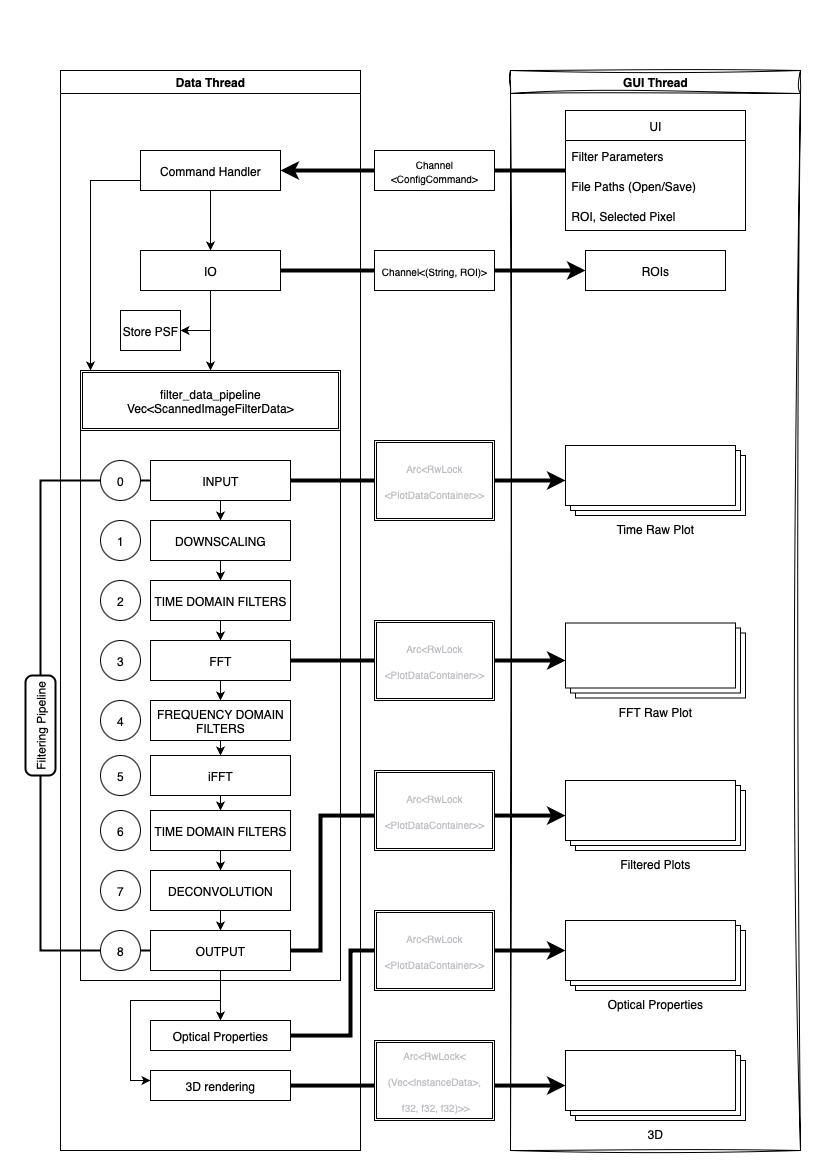

The diagram above was exported from draw.io. Its source (the exported page's mxGraphModel, read from the mxfile embedded in the PNG):
<mxGraphModel dx="1188" dy="1242" grid="1" gridSize="10" guides="1" tooltips="1" connect="1" arrows="1" fold="1" page="1" pageScale="1" pageWidth="827" pageHeight="1169" math="0" shadow="0">
  <root>
    <mxCell id="0" />
    <mxCell id="1" parent="0" />
    <mxCell id="iK0OME3ins9RKT_fmdNh-22" value="Data Thread" style="swimlane;" parent="1" vertex="1">
      <mxGeometry x="60" y="70" width="300" height="1080" as="geometry" />
    </mxCell>
    <mxCell id="fzYuc_R3unV9gP9Wz9dk-35" style="edgeStyle=orthogonalEdgeStyle;rounded=0;orthogonalLoop=1;jettySize=auto;html=1;" edge="1" parent="iK0OME3ins9RKT_fmdNh-22" source="iK0OME3ins9RKT_fmdNh-20" target="iK0OME3ins9RKT_fmdNh-40">
      <mxGeometry relative="1" as="geometry">
        <Array as="points">
          <mxPoint x="30" y="110" />
        </Array>
      </mxGeometry>
    </mxCell>
    <mxCell id="iK0OME3ins9RKT_fmdNh-20" value="Command Handler" style="whiteSpace=wrap;html=1;" parent="iK0OME3ins9RKT_fmdNh-22" vertex="1">
      <mxGeometry x="80" y="80" width="140" height="40" as="geometry" />
    </mxCell>
    <mxCell id="fzYuc_R3unV9gP9Wz9dk-32" value="Store PSF" style="whiteSpace=wrap;html=1;" vertex="1" parent="iK0OME3ins9RKT_fmdNh-22">
      <mxGeometry x="60" y="240" width="60" height="40" as="geometry" />
    </mxCell>
    <mxCell id="fzYuc_R3unV9gP9Wz9dk-26" value="" style="whiteSpace=wrap;html=1;" vertex="1" parent="iK0OME3ins9RKT_fmdNh-22">
      <mxGeometry x="20" y="360" width="260" height="550" as="geometry" />
    </mxCell>
    <mxCell id="iK0OME3ins9RKT_fmdNh-40" value="&lt;div&gt;filter_data_pipeline&lt;/div&gt;Vec&amp;lt;ScannedImageFilterData&amp;gt;" style="shape=ext;double=1;rounded=0;whiteSpace=wrap;html=1;" parent="iK0OME3ins9RKT_fmdNh-22" vertex="1">
      <mxGeometry x="20" y="300" width="260" height="60" as="geometry" />
    </mxCell>
    <mxCell id="fzYuc_R3unV9gP9Wz9dk-39" value="Optical Properties" style="whiteSpace=wrap;html=1;" vertex="1" parent="iK0OME3ins9RKT_fmdNh-22">
      <mxGeometry x="90" y="950" width="140" height="30" as="geometry" />
    </mxCell>
    <mxCell id="iK0OME3ins9RKT_fmdNh-5" value="TIME DOMAIN FILTERS" style="whiteSpace=wrap;html=1;" parent="iK0OME3ins9RKT_fmdNh-22" vertex="1">
      <mxGeometry x="90" y="510" width="140" height="40" as="geometry" />
    </mxCell>
    <mxCell id="fzYuc_R3unV9gP9Wz9dk-16" style="edgeStyle=orthogonalEdgeStyle;rounded=0;orthogonalLoop=1;jettySize=auto;html=1;exitX=0.5;exitY=1;exitDx=0;exitDy=0;" edge="1" parent="iK0OME3ins9RKT_fmdNh-22" source="iK0OME3ins9RKT_fmdNh-4" target="iK0OME3ins9RKT_fmdNh-5">
      <mxGeometry relative="1" as="geometry" />
    </mxCell>
    <mxCell id="iK0OME3ins9RKT_fmdNh-4" value="DOWNSCALING" style="whiteSpace=wrap;html=1;" parent="iK0OME3ins9RKT_fmdNh-22" vertex="1">
      <mxGeometry x="90" y="450" width="140" height="40" as="geometry" />
    </mxCell>
    <mxCell id="iK0OME3ins9RKT_fmdNh-32" style="edgeStyle=orthogonalEdgeStyle;rounded=0;orthogonalLoop=1;jettySize=auto;html=1;exitX=0.5;exitY=1;exitDx=0;exitDy=0;entryX=0.5;entryY=0;entryDx=0;entryDy=0;" parent="iK0OME3ins9RKT_fmdNh-22" source="iK0OME3ins9RKT_fmdNh-6" target="iK0OME3ins9RKT_fmdNh-7" edge="1">
      <mxGeometry relative="1" as="geometry" />
    </mxCell>
    <mxCell id="iK0OME3ins9RKT_fmdNh-6" value="FFT" style="whiteSpace=wrap;html=1;" parent="iK0OME3ins9RKT_fmdNh-22" vertex="1">
      <mxGeometry x="90" y="570" width="140" height="40" as="geometry" />
    </mxCell>
    <mxCell id="iK0OME3ins9RKT_fmdNh-33" style="edgeStyle=orthogonalEdgeStyle;rounded=0;orthogonalLoop=1;jettySize=auto;html=1;exitX=0.5;exitY=1;exitDx=0;exitDy=0;entryX=0.5;entryY=0;entryDx=0;entryDy=0;" parent="iK0OME3ins9RKT_fmdNh-22" source="iK0OME3ins9RKT_fmdNh-7" target="iK0OME3ins9RKT_fmdNh-8" edge="1">
      <mxGeometry relative="1" as="geometry" />
    </mxCell>
    <mxCell id="iK0OME3ins9RKT_fmdNh-7" value="FREQUENCY DOMAIN FILTERS" style="whiteSpace=wrap;html=1;" parent="iK0OME3ins9RKT_fmdNh-22" vertex="1">
      <mxGeometry x="90" y="630" width="140" height="40" as="geometry" />
    </mxCell>
    <mxCell id="iK0OME3ins9RKT_fmdNh-34" style="edgeStyle=orthogonalEdgeStyle;rounded=0;orthogonalLoop=1;jettySize=auto;html=1;exitX=0.5;exitY=1;exitDx=0;exitDy=0;entryX=0.5;entryY=0;entryDx=0;entryDy=0;" parent="iK0OME3ins9RKT_fmdNh-22" source="iK0OME3ins9RKT_fmdNh-8" target="iK0OME3ins9RKT_fmdNh-9" edge="1">
      <mxGeometry relative="1" as="geometry" />
    </mxCell>
    <mxCell id="iK0OME3ins9RKT_fmdNh-8" value="iFFT" style="whiteSpace=wrap;html=1;" parent="iK0OME3ins9RKT_fmdNh-22" vertex="1">
      <mxGeometry x="90" y="685" width="140" height="40" as="geometry" />
    </mxCell>
    <mxCell id="iK0OME3ins9RKT_fmdNh-35" style="edgeStyle=orthogonalEdgeStyle;rounded=0;orthogonalLoop=1;jettySize=auto;html=1;exitX=0.5;exitY=1;exitDx=0;exitDy=0;entryX=0.5;entryY=0;entryDx=0;entryDy=0;" parent="iK0OME3ins9RKT_fmdNh-22" source="iK0OME3ins9RKT_fmdNh-9" target="iK0OME3ins9RKT_fmdNh-10" edge="1">
      <mxGeometry relative="1" as="geometry" />
    </mxCell>
    <mxCell id="iK0OME3ins9RKT_fmdNh-9" value="TIME DOMAIN FILTERS" style="whiteSpace=wrap;html=1;" parent="iK0OME3ins9RKT_fmdNh-22" vertex="1">
      <mxGeometry x="90" y="740" width="140" height="40" as="geometry" />
    </mxCell>
    <mxCell id="iK0OME3ins9RKT_fmdNh-36" style="edgeStyle=orthogonalEdgeStyle;rounded=0;orthogonalLoop=1;jettySize=auto;html=1;exitX=0.5;exitY=1;exitDx=0;exitDy=0;entryX=0.5;entryY=0;entryDx=0;entryDy=0;" parent="iK0OME3ins9RKT_fmdNh-22" source="iK0OME3ins9RKT_fmdNh-10" target="iK0OME3ins9RKT_fmdNh-18" edge="1">
      <mxGeometry relative="1" as="geometry" />
    </mxCell>
    <mxCell id="iK0OME3ins9RKT_fmdNh-10" value="DECONVOLUTION" style="whiteSpace=wrap;html=1;" parent="iK0OME3ins9RKT_fmdNh-22" vertex="1">
      <mxGeometry x="90" y="800" width="140" height="40" as="geometry" />
    </mxCell>
    <mxCell id="iK0OME3ins9RKT_fmdNh-11" value="" style="strokeWidth=2;html=1;shape=mxgraph.flowchart.annotation_1;align=left;pointerEvents=1;" parent="iK0OME3ins9RKT_fmdNh-22" vertex="1">
      <mxGeometry x="-20" y="410" width="120" height="470" as="geometry" />
    </mxCell>
    <mxCell id="iK0OME3ins9RKT_fmdNh-17" value="INPUT" style="whiteSpace=wrap;html=1;" parent="iK0OME3ins9RKT_fmdNh-22" vertex="1">
      <mxGeometry x="90" y="390" width="140" height="40" as="geometry" />
    </mxCell>
    <mxCell id="fzYuc_R3unV9gP9Wz9dk-50" style="edgeStyle=orthogonalEdgeStyle;rounded=0;orthogonalLoop=1;jettySize=auto;html=1;" edge="1" parent="iK0OME3ins9RKT_fmdNh-22" source="iK0OME3ins9RKT_fmdNh-18" target="fzYuc_R3unV9gP9Wz9dk-49">
      <mxGeometry relative="1" as="geometry">
        <Array as="points">
          <mxPoint x="160" y="930" />
          <mxPoint x="70" y="930" />
          <mxPoint x="70" y="1010" />
        </Array>
      </mxGeometry>
    </mxCell>
    <mxCell id="iK0OME3ins9RKT_fmdNh-18" value="OUTPUT" style="whiteSpace=wrap;html=1;" parent="iK0OME3ins9RKT_fmdNh-22" vertex="1">
      <mxGeometry x="90" y="860" width="140" height="40" as="geometry" />
    </mxCell>
    <mxCell id="iK0OME3ins9RKT_fmdNh-29" style="edgeStyle=orthogonalEdgeStyle;rounded=0;orthogonalLoop=1;jettySize=auto;html=1;exitX=0.5;exitY=1;exitDx=0;exitDy=0;entryX=0.5;entryY=0;entryDx=0;entryDy=0;" parent="iK0OME3ins9RKT_fmdNh-22" source="iK0OME3ins9RKT_fmdNh-17" target="iK0OME3ins9RKT_fmdNh-4" edge="1">
      <mxGeometry relative="1" as="geometry">
        <Array as="points">
          <mxPoint x="160" y="440" />
          <mxPoint x="160" y="440" />
        </Array>
      </mxGeometry>
    </mxCell>
    <mxCell id="iK0OME3ins9RKT_fmdNh-31" style="edgeStyle=orthogonalEdgeStyle;rounded=0;orthogonalLoop=1;jettySize=auto;html=1;" parent="iK0OME3ins9RKT_fmdNh-22" source="iK0OME3ins9RKT_fmdNh-5" target="iK0OME3ins9RKT_fmdNh-6" edge="1">
      <mxGeometry relative="1" as="geometry" />
    </mxCell>
    <mxCell id="fzYuc_R3unV9gP9Wz9dk-1" value="0" style="ellipse;whiteSpace=wrap;html=1;aspect=fixed;" vertex="1" parent="iK0OME3ins9RKT_fmdNh-22">
      <mxGeometry x="40" y="390" width="40" height="40" as="geometry" />
    </mxCell>
    <mxCell id="fzYuc_R3unV9gP9Wz9dk-2" value="1" style="ellipse;whiteSpace=wrap;html=1;aspect=fixed;" vertex="1" parent="iK0OME3ins9RKT_fmdNh-22">
      <mxGeometry x="40" y="450" width="40" height="40" as="geometry" />
    </mxCell>
    <mxCell id="fzYuc_R3unV9gP9Wz9dk-3" value="2" style="ellipse;whiteSpace=wrap;html=1;aspect=fixed;" vertex="1" parent="iK0OME3ins9RKT_fmdNh-22">
      <mxGeometry x="40" y="510" width="40" height="40" as="geometry" />
    </mxCell>
    <mxCell id="fzYuc_R3unV9gP9Wz9dk-4" value="3" style="ellipse;whiteSpace=wrap;html=1;aspect=fixed;" vertex="1" parent="iK0OME3ins9RKT_fmdNh-22">
      <mxGeometry x="40" y="570" width="40" height="40" as="geometry" />
    </mxCell>
    <mxCell id="fzYuc_R3unV9gP9Wz9dk-5" value="4" style="ellipse;whiteSpace=wrap;html=1;aspect=fixed;" vertex="1" parent="iK0OME3ins9RKT_fmdNh-22">
      <mxGeometry x="40" y="630" width="40" height="40" as="geometry" />
    </mxCell>
    <mxCell id="fzYuc_R3unV9gP9Wz9dk-6" value="5" style="ellipse;whiteSpace=wrap;html=1;aspect=fixed;" vertex="1" parent="iK0OME3ins9RKT_fmdNh-22">
      <mxGeometry x="40" y="685" width="40" height="40" as="geometry" />
    </mxCell>
    <mxCell id="fzYuc_R3unV9gP9Wz9dk-7" value="6" style="ellipse;whiteSpace=wrap;html=1;aspect=fixed;" vertex="1" parent="iK0OME3ins9RKT_fmdNh-22">
      <mxGeometry x="40" y="740" width="40" height="40" as="geometry" />
    </mxCell>
    <mxCell id="fzYuc_R3unV9gP9Wz9dk-8" value="7" style="ellipse;whiteSpace=wrap;html=1;aspect=fixed;" vertex="1" parent="iK0OME3ins9RKT_fmdNh-22">
      <mxGeometry x="40" y="800" width="40" height="40" as="geometry" />
    </mxCell>
    <mxCell id="fzYuc_R3unV9gP9Wz9dk-9" value="8" style="ellipse;whiteSpace=wrap;html=1;aspect=fixed;" vertex="1" parent="iK0OME3ins9RKT_fmdNh-22">
      <mxGeometry x="40" y="860" width="40" height="40" as="geometry" />
    </mxCell>
    <mxCell id="iK0OME3ins9RKT_fmdNh-12" value="Filtering Pipeline" style="rounded=1;whiteSpace=wrap;html=1;absoluteArcSize=1;arcSize=14;strokeWidth=2;rotation=-90;" parent="iK0OME3ins9RKT_fmdNh-22" vertex="1">
      <mxGeometry x="-70" y="640" width="100" height="30" as="geometry" />
    </mxCell>
    <mxCell id="fzYuc_R3unV9gP9Wz9dk-40" style="edgeStyle=orthogonalEdgeStyle;rounded=0;orthogonalLoop=1;jettySize=auto;html=1;exitX=0.5;exitY=1;exitDx=0;exitDy=0;entryX=0.5;entryY=0;entryDx=0;entryDy=0;" edge="1" parent="iK0OME3ins9RKT_fmdNh-22" source="iK0OME3ins9RKT_fmdNh-18" target="fzYuc_R3unV9gP9Wz9dk-39">
      <mxGeometry relative="1" as="geometry" />
    </mxCell>
    <mxCell id="fzYuc_R3unV9gP9Wz9dk-49" value="3D rendering" style="whiteSpace=wrap;html=1;" vertex="1" parent="iK0OME3ins9RKT_fmdNh-22">
      <mxGeometry x="90" y="1000" width="140" height="30" as="geometry" />
    </mxCell>
    <mxCell id="iK0OME3ins9RKT_fmdNh-23" value="GUI Thread" style="swimlane;sketch=1;curveFitting=1;jiggle=2;" parent="1" vertex="1">
      <mxGeometry x="510" y="70" width="290" height="1080" as="geometry" />
    </mxCell>
    <mxCell id="fzYuc_R3unV9gP9Wz9dk-22" value="UI" style="swimlane;fontStyle=0;childLayout=stackLayout;horizontal=1;startSize=30;horizontalStack=0;resizeParent=1;resizeParentMax=0;resizeLast=0;collapsible=1;marginBottom=0;whiteSpace=wrap;html=1;" vertex="1" parent="iK0OME3ins9RKT_fmdNh-23">
      <mxGeometry x="55" y="40" width="180" height="120" as="geometry" />
    </mxCell>
    <mxCell id="fzYuc_R3unV9gP9Wz9dk-23" value="Filter Parameters" style="text;strokeColor=none;fillColor=none;align=left;verticalAlign=middle;spacingLeft=4;spacingRight=4;overflow=hidden;points=[[0,0.5],[1,0.5]];portConstraint=eastwest;rotatable=0;whiteSpace=wrap;html=1;" vertex="1" parent="fzYuc_R3unV9gP9Wz9dk-22">
      <mxGeometry y="30" width="180" height="30" as="geometry" />
    </mxCell>
    <mxCell id="fzYuc_R3unV9gP9Wz9dk-24" value="File Paths (Open/Save)" style="text;strokeColor=none;fillColor=none;align=left;verticalAlign=middle;spacingLeft=4;spacingRight=4;overflow=hidden;points=[[0,0.5],[1,0.5]];portConstraint=eastwest;rotatable=0;whiteSpace=wrap;html=1;" vertex="1" parent="fzYuc_R3unV9gP9Wz9dk-22">
      <mxGeometry y="60" width="180" height="30" as="geometry" />
    </mxCell>
    <mxCell id="fzYuc_R3unV9gP9Wz9dk-25" value="ROI, Selected Pixel" style="text;strokeColor=none;fillColor=none;align=left;verticalAlign=middle;spacingLeft=4;spacingRight=4;overflow=hidden;points=[[0,0.5],[1,0.5]];portConstraint=eastwest;rotatable=0;whiteSpace=wrap;html=1;" vertex="1" parent="fzYuc_R3unV9gP9Wz9dk-22">
      <mxGeometry y="90" width="180" height="30" as="geometry" />
    </mxCell>
    <mxCell id="fzYuc_R3unV9gP9Wz9dk-65" style="edgeStyle=orthogonalEdgeStyle;rounded=0;orthogonalLoop=1;jettySize=auto;html=1;strokeWidth=4;" edge="1" parent="iK0OME3ins9RKT_fmdNh-23" source="iK0OME3ins9RKT_fmdNh-28" target="fzYuc_R3unV9gP9Wz9dk-17">
      <mxGeometry relative="1" as="geometry" />
    </mxCell>
    <mxCell id="iK0OME3ins9RKT_fmdNh-28" value="IO" style="whiteSpace=wrap;html=1;" parent="iK0OME3ins9RKT_fmdNh-23" vertex="1">
      <mxGeometry x="-370" y="180" width="140" height="40" as="geometry" />
    </mxCell>
    <mxCell id="fzYuc_R3unV9gP9Wz9dk-17" value="ROIs" style="whiteSpace=wrap;html=1;" vertex="1" parent="iK0OME3ins9RKT_fmdNh-23">
      <mxGeometry x="75" y="180" width="140" height="40" as="geometry" />
    </mxCell>
    <mxCell id="fzYuc_R3unV9gP9Wz9dk-21" value="&lt;font style=&quot;font-size: 10px;&quot;&gt;Channel&amp;lt;(String, ROI)&amp;gt;&lt;/font&gt;" style="rounded=0;whiteSpace=wrap;html=1;" vertex="1" parent="iK0OME3ins9RKT_fmdNh-23">
      <mxGeometry x="-136" y="180" width="120" height="40" as="geometry" />
    </mxCell>
    <mxCell id="fzYuc_R3unV9gP9Wz9dk-43" value="3D" style="verticalLabelPosition=bottom;verticalAlign=top;html=1;shape=mxgraph.basic.layered_rect;dx=10;outlineConnect=0;whiteSpace=wrap;" vertex="1" parent="iK0OME3ins9RKT_fmdNh-23">
      <mxGeometry x="55" y="980" width="180" height="70" as="geometry" />
    </mxCell>
    <mxCell id="fzYuc_R3unV9gP9Wz9dk-38" value="Optical Properties" style="verticalLabelPosition=bottom;verticalAlign=top;html=1;shape=mxgraph.basic.layered_rect;dx=10;outlineConnect=0;whiteSpace=wrap;" vertex="1" parent="iK0OME3ins9RKT_fmdNh-23">
      <mxGeometry x="55" y="850" width="180" height="70" as="geometry" />
    </mxCell>
    <mxCell id="iK0OME3ins9RKT_fmdNh-25" value="Filtered Plots" style="verticalLabelPosition=bottom;verticalAlign=top;html=1;shape=mxgraph.basic.layered_rect;dx=10;outlineConnect=0;whiteSpace=wrap;" parent="iK0OME3ins9RKT_fmdNh-23" vertex="1">
      <mxGeometry x="55" y="710" width="180" height="70" as="geometry" />
    </mxCell>
    <mxCell id="iK0OME3ins9RKT_fmdNh-24" value="FFT Raw Plot" style="verticalLabelPosition=bottom;verticalAlign=top;html=1;shape=mxgraph.basic.layered_rect;dx=10;outlineConnect=0;whiteSpace=wrap;" parent="iK0OME3ins9RKT_fmdNh-23" vertex="1">
      <mxGeometry x="55" y="552.5" width="180" height="75" as="geometry" />
    </mxCell>
    <mxCell id="iK0OME3ins9RKT_fmdNh-26" value="Time Raw Plot" style="verticalLabelPosition=bottom;verticalAlign=top;html=1;shape=mxgraph.basic.layered_rect;dx=10;outlineConnect=0;whiteSpace=wrap;" parent="iK0OME3ins9RKT_fmdNh-23" vertex="1">
      <mxGeometry x="55" y="375" width="180" height="70" as="geometry" />
    </mxCell>
    <mxCell id="fzYuc_R3unV9gP9Wz9dk-36" style="edgeStyle=orthogonalEdgeStyle;rounded=0;orthogonalLoop=1;jettySize=auto;html=1;strokeWidth=4;" edge="1" parent="1" source="fzYuc_R3unV9gP9Wz9dk-22" target="iK0OME3ins9RKT_fmdNh-20">
      <mxGeometry relative="1" as="geometry" />
    </mxCell>
    <mxCell id="iK0OME3ins9RKT_fmdNh-42" value="&lt;font style=&quot;font-size: 10px;&quot;&gt;Channel&lt;/font&gt;&lt;div&gt;&lt;font style=&quot;font-size: 10px;&quot;&gt;&amp;lt;ConfigCommand&amp;gt;&lt;/font&gt;&lt;/div&gt;" style="rounded=0;whiteSpace=wrap;html=1;" parent="1" vertex="1">
      <mxGeometry x="374" y="150" width="120" height="40" as="geometry" />
    </mxCell>
    <mxCell id="fzYuc_R3unV9gP9Wz9dk-28" style="edgeStyle=orthogonalEdgeStyle;rounded=0;orthogonalLoop=1;jettySize=auto;html=1;exitX=0.5;exitY=1;exitDx=0;exitDy=0;entryX=0.5;entryY=0;entryDx=0;entryDy=0;" edge="1" parent="1" source="iK0OME3ins9RKT_fmdNh-28" target="iK0OME3ins9RKT_fmdNh-40">
      <mxGeometry relative="1" as="geometry">
        <Array as="points">
          <mxPoint x="210" y="360" />
          <mxPoint x="210" y="360" />
        </Array>
      </mxGeometry>
    </mxCell>
    <mxCell id="fzYuc_R3unV9gP9Wz9dk-33" style="edgeStyle=orthogonalEdgeStyle;rounded=0;orthogonalLoop=1;jettySize=auto;html=1;" edge="1" parent="1" source="iK0OME3ins9RKT_fmdNh-28" target="fzYuc_R3unV9gP9Wz9dk-32">
      <mxGeometry relative="1" as="geometry">
        <Array as="points">
          <mxPoint x="210" y="330" />
        </Array>
      </mxGeometry>
    </mxCell>
    <mxCell id="fzYuc_R3unV9gP9Wz9dk-34" style="edgeStyle=orthogonalEdgeStyle;rounded=0;orthogonalLoop=1;jettySize=auto;html=1;" edge="1" parent="1" source="iK0OME3ins9RKT_fmdNh-20" target="iK0OME3ins9RKT_fmdNh-28">
      <mxGeometry relative="1" as="geometry" />
    </mxCell>
    <mxCell id="fzYuc_R3unV9gP9Wz9dk-56" style="edgeStyle=orthogonalEdgeStyle;rounded=0;orthogonalLoop=1;jettySize=auto;html=1;strokeWidth=4;" edge="1" parent="1" source="fzYuc_R3unV9gP9Wz9dk-49" target="fzYuc_R3unV9gP9Wz9dk-43">
      <mxGeometry relative="1" as="geometry">
        <Array as="points">
          <mxPoint x="450" y="1085" />
          <mxPoint x="450" y="1085" />
        </Array>
      </mxGeometry>
    </mxCell>
    <mxCell id="fzYuc_R3unV9gP9Wz9dk-57" value="&lt;div style=&quot;&quot;&gt;&lt;pre&gt;&lt;div style=&quot;white-space: normal;&quot;&gt;&lt;pre&gt;&lt;font face=&quot;Helvetica&quot; style=&quot;font-size: 10px; color: light-dark(rgb(188, 190, 196), rgb(255, 255, 255));&quot;&gt;Arc&amp;lt;RwLock&amp;lt;&lt;/font&gt;&lt;/pre&gt;&lt;pre&gt;&lt;font face=&quot;Helvetica&quot; style=&quot;font-size: 10px; color: light-dark(rgb(188, 190, 196), rgb(255, 255, 255));&quot;&gt;(Vec&amp;lt;InstanceData&amp;gt;,&lt;/font&gt;&lt;/pre&gt;&lt;pre&gt;&lt;font face=&quot;Helvetica&quot; style=&quot;font-size: 10px; color: light-dark(rgb(188, 190, 196), rgb(255, 255, 255));&quot;&gt; f32, f32, f32)&amp;gt;&amp;gt;&lt;/font&gt;&lt;/pre&gt;&lt;/div&gt;&lt;/pre&gt;&lt;/div&gt;" style="shape=ext;double=1;rounded=0;whiteSpace=wrap;html=1;align=center;" vertex="1" parent="1">
      <mxGeometry x="374" y="1040" width="120" height="80" as="geometry" />
    </mxCell>
    <mxCell id="fzYuc_R3unV9gP9Wz9dk-55" style="edgeStyle=orthogonalEdgeStyle;rounded=0;orthogonalLoop=1;jettySize=auto;html=1;strokeWidth=4;" edge="1" parent="1" source="fzYuc_R3unV9gP9Wz9dk-39" target="fzYuc_R3unV9gP9Wz9dk-38">
      <mxGeometry relative="1" as="geometry">
        <Array as="points">
          <mxPoint x="350" y="1035" />
          <mxPoint x="350" y="950" />
        </Array>
      </mxGeometry>
    </mxCell>
    <mxCell id="fzYuc_R3unV9gP9Wz9dk-54" value="&lt;div style=&quot;&quot;&gt;&lt;pre&gt;&lt;font style=&quot;color: light-dark(rgb(188, 190, 196), rgb(255, 255, 255)); font-size: 10px;&quot; face=&quot;Helvetica&quot;&gt;Arc&amp;lt;RwLock&lt;/font&gt;&lt;/pre&gt;&lt;pre&gt;&lt;font style=&quot;color: light-dark(rgb(188, 190, 196), rgb(255, 255, 255)); font-size: 10px;&quot; face=&quot;Helvetica&quot;&gt;&amp;lt;PlotDataContainer&amp;gt;&amp;gt;&lt;/font&gt;&lt;/pre&gt;&lt;/div&gt;" style="shape=ext;double=1;rounded=0;whiteSpace=wrap;html=1;align=center;" vertex="1" parent="1">
      <mxGeometry x="374" y="910" width="120" height="80" as="geometry" />
    </mxCell>
    <mxCell id="fzYuc_R3unV9gP9Wz9dk-62" style="edgeStyle=orthogonalEdgeStyle;rounded=0;orthogonalLoop=1;jettySize=auto;html=1;exitX=1;exitY=0.5;exitDx=0;exitDy=0;strokeWidth=4;" edge="1" parent="1" source="iK0OME3ins9RKT_fmdNh-18" target="iK0OME3ins9RKT_fmdNh-25">
      <mxGeometry relative="1" as="geometry">
        <Array as="points">
          <mxPoint x="320" y="950" />
          <mxPoint x="320" y="815" />
        </Array>
      </mxGeometry>
    </mxCell>
    <mxCell id="fzYuc_R3unV9gP9Wz9dk-63" value="&lt;div style=&quot;&quot;&gt;&lt;pre&gt;&lt;font style=&quot;color: light-dark(rgb(188, 190, 196), rgb(255, 255, 255)); font-size: 10px;&quot; face=&quot;Helvetica&quot;&gt;Arc&amp;lt;RwLock&lt;/font&gt;&lt;/pre&gt;&lt;pre&gt;&lt;font style=&quot;color: light-dark(rgb(188, 190, 196), rgb(255, 255, 255)); font-size: 10px;&quot; face=&quot;Helvetica&quot;&gt;&amp;lt;PlotDataContainer&amp;gt;&amp;gt;&lt;/font&gt;&lt;/pre&gt;&lt;/div&gt;" style="shape=ext;double=1;rounded=0;whiteSpace=wrap;html=1;align=center;" vertex="1" parent="1">
      <mxGeometry x="374" y="770" width="120" height="80" as="geometry" />
    </mxCell>
    <mxCell id="fzYuc_R3unV9gP9Wz9dk-42" style="edgeStyle=orthogonalEdgeStyle;rounded=0;orthogonalLoop=1;jettySize=auto;html=1;exitX=1;exitY=0.5;exitDx=0;exitDy=0;strokeWidth=4;" edge="1" parent="1" source="iK0OME3ins9RKT_fmdNh-6" target="iK0OME3ins9RKT_fmdNh-24">
      <mxGeometry relative="1" as="geometry" />
    </mxCell>
    <mxCell id="fzYuc_R3unV9gP9Wz9dk-41" style="edgeStyle=orthogonalEdgeStyle;rounded=0;orthogonalLoop=1;jettySize=auto;html=1;exitX=1;exitY=0.5;exitDx=0;exitDy=0;strokeWidth=4;" edge="1" parent="1" source="iK0OME3ins9RKT_fmdNh-17" target="iK0OME3ins9RKT_fmdNh-26">
      <mxGeometry relative="1" as="geometry" />
    </mxCell>
    <mxCell id="fzYuc_R3unV9gP9Wz9dk-66" value="&lt;div style=&quot;&quot;&gt;&lt;pre&gt;&lt;font style=&quot;color: light-dark(rgb(188, 190, 196), rgb(255, 255, 255)); font-size: 10px;&quot; face=&quot;Helvetica&quot;&gt;Arc&amp;lt;RwLock&lt;/font&gt;&lt;/pre&gt;&lt;pre&gt;&lt;font style=&quot;color: light-dark(rgb(188, 190, 196), rgb(255, 255, 255)); font-size: 10px;&quot; face=&quot;Helvetica&quot;&gt;&amp;lt;PlotDataContainer&amp;gt;&amp;gt;&lt;/font&gt;&lt;/pre&gt;&lt;/div&gt;" style="shape=ext;double=1;rounded=0;whiteSpace=wrap;html=1;align=center;" vertex="1" parent="1">
      <mxGeometry x="374" y="620" width="120" height="80" as="geometry" />
    </mxCell>
    <mxCell id="fzYuc_R3unV9gP9Wz9dk-67" value="&lt;div style=&quot;&quot;&gt;&lt;pre&gt;&lt;font style=&quot;color: light-dark(rgb(188, 190, 196), rgb(255, 255, 255)); font-size: 10px;&quot; face=&quot;Helvetica&quot;&gt;Arc&amp;lt;RwLock&lt;/font&gt;&lt;/pre&gt;&lt;pre&gt;&lt;font style=&quot;color: light-dark(rgb(188, 190, 196), rgb(255, 255, 255)); font-size: 10px;&quot; face=&quot;Helvetica&quot;&gt;&amp;lt;PlotDataContainer&amp;gt;&amp;gt;&lt;/font&gt;&lt;/pre&gt;&lt;/div&gt;" style="shape=ext;double=1;rounded=0;whiteSpace=wrap;html=1;align=center;" vertex="1" parent="1">
      <mxGeometry x="374" y="440" width="120" height="80" as="geometry" />
    </mxCell>
  </root>
</mxGraphModel>